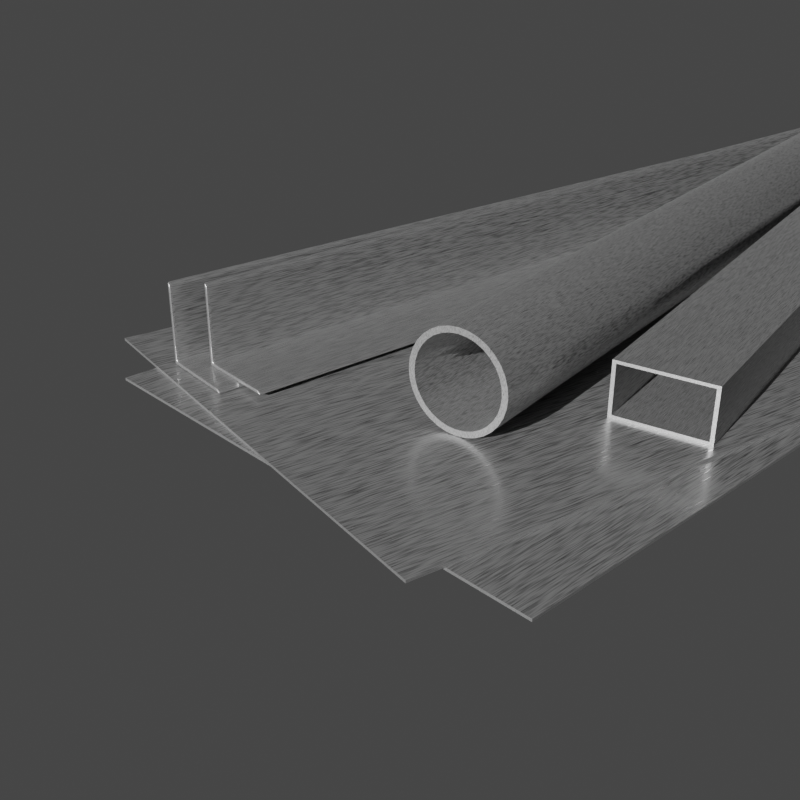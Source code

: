 # Source: Steel.blend  (saved by Blender 2.80.41; exported with 4.5.12 LTS)
import bpy
from mathutils import Matrix  # noqa: F401  (used for matrix-valued properties, if any)

bpy.ops.wm.read_factory_settings(use_empty=True)
scene = bpy.context.scene
scene.name = 'Scene'

# ---- collections
col_collection = bpy.data.collections.new('Collection'); scene.collection.children.link(col_collection)

# ---- materials (node trees are filled in below, after node groups)
mat_steel = bpy.data.materials.new('Steel')
mat_steel.alpha_threshold = 0.0
mat_steel.roughness = 0.5
mat_steel.line_color = (0.0, 0.0, 0.0, 1.0)

# ---- material node trees
mat_steel.use_nodes = True; mat_steel.node_tree.nodes.clear()
_N = mat_steel.node_tree.nodes; _L = mat_steel.node_tree.links
n0 = _N.new('ShaderNodeTexCoord'); n0.name = 'Texture Coordinate'; n0.location = (-909, 423)
n1 = _N.new('ShaderNodeMapping'); n1.name = 'Mapping'; n1.location = (-679, 449)
n1.inputs[3].default_value = (5.0, 0.5, 1.0)
n2 = _N.new('ShaderNodeValToRGB'); n2.name = 'ColorRamp'; n2.location = (-129, 499)
while len(n2.color_ramp.elements) > 1: n2.color_ramp.elements.remove(n2.color_ramp.elements[-1])
n2.color_ramp.elements[0].position = 0.0; n2.color_ramp.elements[0].color = (0.388, 0.388, 0.388, 1.0)
_e = n2.color_ramp.elements.new(0.5); _e.color = (0.3416, 0.3416, 0.3416, 1.0)
_e = n2.color_ramp.elements.new(1.0); _e.color = (0.5409, 0.5409, 0.5409, 1.0)
n3 = _N.new('ShaderNodeTexVoronoi'); n3.name = 'Voronoi Texture'; n3.location = (-332, 373)
n3.inputs[2].default_value = 50.0
n4 = _N.new('ShaderNodeMixShader'); n4.name = 'Mix Shader'; n4.location = (772, 672)
n5 = _N.new('ShaderNodeValToRGB'); n5.name = 'ColorRamp.001'; n5.location = (-153, 856)
while len(n5.color_ramp.elements) > 1: n5.color_ramp.elements.remove(n5.color_ramp.elements[-1])
n5.color_ramp.elements[0].position = 0.0; n5.color_ramp.elements[0].color = (0.0, 0.0, 0.0, 1.0)
_e = n5.color_ramp.elements.new(1.0); _e.color = (1.0, 1.0, 1.0, 1.0)
n6 = _N.new('ShaderNodeOutputMaterial'); n6.name = 'Material Output'; n6.location = (1018, 682)
n7 = _N.new('ShaderNodeBsdfPrincipled'); n7.name = 'Principled BSDF'; n7.location = (320, 388)
n7.distribution = 'GGX'
n7.subsurface_method = 'BURLEY'
n7.inputs[1].default_value = 0.854
n7.inputs[3].default_value = 1.45
n8 = _N.new('ShaderNodeBsdfAnisotropic'); n8.name = 'Glossy BSDF'; n8.location = (336, 628)
n8.distribution = 'GGX'
n8.inputs[1].default_value = 0.2278
n9 = _N.new('ShaderNodeMath'); n9.name = 'Math'; n9.location = (0, 0)
n9.operation = 'MULTIPLY'
_L.new(n0.outputs[3], n1.inputs[0])
_L.new(n1.outputs[0], n3.inputs[0])
_L.new(n2.outputs[0], n7.inputs[0])
_L.new(n7.outputs[0], n4.inputs[1])
_L.new(n4.outputs[0], n6.inputs[0])
_L.new(n5.outputs[0], n4.inputs[0])
_L.new(n8.outputs[0], n4.inputs[2])
_L.new(n2.outputs[0], n8.inputs[0])
_L.new(n9.outputs[0], n5.inputs[0])
_L.new(n9.outputs[0], n2.inputs[0])
_L.new(n3.outputs[0], n9.inputs[0])
_L.new(n3.outputs[0], n9.inputs[1])
n6.is_active_output = True

# ---- world
world_world = bpy.data.worlds.new('World'); scene.world = world_world
world_world.use_nodes = True; world_world.node_tree.nodes.clear()
_N = world_world.node_tree.nodes; _L = world_world.node_tree.links
n0 = _N.new('ShaderNodeOutputWorld'); n0.name = 'World Output'; n0.location = (300, 300)
n1 = _N.new('ShaderNodeBackground'); n1.name = 'Background'; n1.location = (10, 300)
n1.inputs[0].default_value = (0.05088, 0.05088, 0.05088, 1.0)
_L.new(n1.outputs[0], n0.inputs[0])
n0.is_active_output = True
world_world.color = (0.05088, 0.05088, 0.05088)
world_world.use_sun_shadow = False
world_world.sun_shadow_jitter_overblur = 0.0

# ---- cameras
cam_camera_001 = bpy.data.cameras.new('Camera.001')
cam_camera_001.clip_end = 100.0
cam_camera_001.ortho_scale = 7.314
cam_camera_001.dof.focus_distance = 0.0

# ---- lights
light_light = bpy.data.lights.new('Light', 'SUN')
light_light.transmission_factor = 0.0
light_light.cutoff_distance = 30.0
light_light.angle = 0.0
light_light.shadow_buffer_clip_start = 1.001
light_light.shadow_cascade_max_distance = 1000.0

# ---- meshes
me_cube = bpy.data.meshes.new('Cube')
me_cube.from_pydata([(1.0, 1.0, 1.0), (1.0, 1.0, -1.0), (1.0, -1.0, 1.0), (1.0, -1.0, -1.0), (-1.0, 1.0, 1.0), (-1.0, 1.0, -1.0), (-1.0, -1.0, 1.0), (-1.0, -1.0, -1.0)], [], [(0, 4, 6, 2), (3, 2, 6, 7), (7, 6, 4, 5), (5, 1, 3, 7), (1, 0, 2, 3), (5, 4, 0, 1)])
_uv = me_cube.uv_layers.new(name='UVMap')
_uv.uv.foreach_set('vector', [0.375, 0.0, 0.625, 0.0, 0.625, 0.25, 0.375, 0.25, 0.375, 0.25, 0.625, 0.25, 0.625, 0.5, 0.375, 0.5, 0.375, 0.5, 0.625, 0.5, 0.625, 0.75, 0.375, 0.75, 0.375, 0.75, 0.625, 0.75, 0.625, 1.0, 0.375, 1.0, 0.125, 0.5, 0.375, 0.5, 0.375, 0.75, 0.125, 0.75, 0.625, 0.5, 0.875, 0.5, 0.875, 0.75, 0.625, 0.75])
me_cube.materials.append(mat_steel)
me_cube.use_remesh_preserve_volume = False
me_cube.use_remesh_preserve_attributes = False
me_cube.use_mirror_vertex_groups = False
me_cube.update()
me_cube_003 = bpy.data.meshes.new('Cube.003')
me_cube_003.from_pydata([(1.0, 1.0, 1.0), (1.0, 1.0, -1.0), (1.0, -1.0, 1.0), (1.0, -1.0, -1.0), (-1.0, 1.0, 1.0), (-1.0, 1.0, -1.0), (-1.0, -1.0, 1.0), (-1.0, -1.0, -1.0)], [], [(0, 4, 6, 2), (3, 2, 6, 7), (7, 6, 4, 5), (5, 1, 3, 7), (1, 0, 2, 3), (5, 4, 0, 1)])
_uv = me_cube_003.uv_layers.new(name='UVMap')
_uv.uv.foreach_set('vector', [0.375, 0.0, 0.625, 0.0, 0.625, 0.25, 0.375, 0.25, 0.375, 0.25, 0.625, 0.25, 0.625, 0.5, 0.375, 0.5, 0.375, 0.5, 0.625, 0.5, 0.625, 0.75, 0.375, 0.75, 0.375, 0.75, 0.625, 0.75, 0.625, 1.0, 0.375, 1.0, 0.125, 0.5, 0.375, 0.5, 0.375, 0.75, 0.125, 0.75, 0.625, 0.5, 0.875, 0.5, 0.875, 0.75, 0.625, 0.75])
me_cube_003.materials.append(mat_steel)
me_cube_003.use_remesh_preserve_volume = False
me_cube_003.use_remesh_preserve_attributes = False
me_cube_003.use_mirror_vertex_groups = False
me_cube_003.update()
me_cylinder = bpy.data.meshes.new('Cylinder')
me_cylinder.from_pydata([(-4.61e-08, 0.8793, 1.0), (0.1715, 0.8624, -1.0), (0.1715, 0.8624, 1.0), (0.3365, 0.8123, -1.0), (0.3365, 0.8123, 1.0), (0.4885, 0.7311, 1.0), (0.6217, 0.6217, -1.0), (0.6217, 0.6217, 1.0), (0.7311, 0.4885, -1.0), (0.7311, 0.4885, 1.0), (0.8123, 0.3365, 1.0), (0.8624, 0.1715, 1.0), (0.8793, 5.697e-08, 1.0), (0.8624, -0.1715, -1.0), (0.8624, -0.1715, 1.0), (0.8123, -0.3365, -1.0), (0.8123, -0.3365, 1.0), (0.7311, -0.4885, -1.0), (0.7311, -0.4885, 1.0), (0.6217, -0.6217, -1.0), (0.6217, -0.6217, 1.0), (0.4885, -0.7311, -1.0), (0.4885, -0.7311, 1.0), (0.3365, -0.8123, 1.0), (0.1715, -0.8624, -1.0), (0.1715, -0.8624, 1.0), (-2.888e-07, -0.8793, -1.0), (-2.888e-07, -0.8793, 1.0), (-0.1715, -0.8624, -1.0), (-0.1715, -0.8624, 1.0), (-0.3365, -0.8123, -1.0), (-0.3365, -0.8123, 1.0), (-0.4885, -0.7311, -1.0), (-0.4885, -0.7311, 1.0), (-0.6217, -0.6217, -1.0), (-0.6217, -0.6217, 1.0), (-0.7311, -0.4885, 1.0), (-0.8123, -0.3365, -1.0), (-0.8123, -0.3365, 1.0), (-0.8624, -0.1715, 1.0), (-0.8793, 8.553e-07, 1.0), (-0.8624, 0.1715, -1.0), (-0.8624, 0.1715, 1.0), (-0.8123, 0.3365, -1.0), (-0.8123, 0.3365, 1.0), (-0.7311, 0.4885, -1.0), (-0.7311, 0.4885, 1.0), (-0.6217, 0.6217, -1.0), (-0.6217, 0.6217, 1.0), (-0.4885, 0.7311, 1.0), (-0.3365, 0.8123, -1.0), (-0.3365, 0.8123, 1.0), (-0.1715, 0.8624, 1.0), (0.0, 1.0, -1.0), (0.1951, 0.9808, -1.0), (0.1951, 0.9808, 1.0), (0.0, 1.0, 1.0), (0.3827, 0.9239, -1.0), (0.3827, 0.9239, 1.0), (0.5556, 0.8315, -1.0), (0.5556, 0.8315, 1.0), (0.7071, 0.7071, -1.0), (0.7071, 0.7071, 1.0), (0.8315, 0.5556, -1.0), (0.8315, 0.5556, 1.0), (0.9239, 0.3827, -1.0), (0.9239, 0.3827, 1.0), (0.9808, 0.1951, -1.0), (0.9808, 0.1951, 1.0), (1.0, 7.55e-08, -1.0), (1.0, 7.55e-08, 1.0), (0.9808, -0.1951, -1.0), (0.9808, -0.1951, 1.0), (0.9239, -0.3827, -1.0), (0.9239, -0.3827, 1.0), (0.8315, -0.5556, -1.0), (0.8315, -0.5556, 1.0), (0.7071, -0.7071, -1.0), (0.7071, -0.7071, 1.0), (0.5556, -0.8315, -1.0), (0.5556, -0.8315, 1.0), (0.3827, -0.9239, -1.0), (0.3827, -0.9239, 1.0), (0.1951, -0.9808, -1.0), (0.1951, -0.9808, 1.0), (-3.258e-07, -1.0, -1.0), (-3.258e-07, -1.0, 1.0), (-0.1951, -0.9808, -1.0), (-0.1951, -0.9808, 1.0), (-0.3827, -0.9239, -1.0), (-0.3827, -0.9239, 1.0), (-0.5556, -0.8315, -1.0), (-0.5556, -0.8315, 1.0), (-0.7071, -0.7071, -1.0), (-0.7071, -0.7071, 1.0), (-0.8315, -0.5556, -1.0), (-0.8315, -0.5556, 1.0), (-0.9239, -0.3827, -1.0), (-0.9239, -0.3827, 1.0), (-0.9808, -0.1951, -1.0), (-0.9808, -0.1951, 1.0), (-1.0, 9.656e-07, -1.0), (-1.0, 9.656e-07, 1.0), (-0.9808, 0.1951, -1.0), (-0.9808, 0.1951, 1.0), (-0.9239, 0.3827, -1.0), (-0.9239, 0.3827, 1.0), (-0.8315, 0.5556, -1.0), (-0.8315, 0.5556, 1.0), (-0.7071, 0.7071, -1.0), (-0.7071, 0.7071, 1.0), (-0.5556, 0.8315, -1.0), (-0.5556, 0.8315, 1.0), (-0.3827, 0.9239, -1.0), (-0.3827, 0.9239, 1.0), (-0.1951, 0.9808, -1.0), (-0.1951, 0.9808, 1.0), (-4.61e-08, 0.8793, -1.0), (0.4885, 0.7311, -1.0), (0.8123, 0.3365, -1.0), (0.8624, 0.1715, -1.0), (0.8793, 5.697e-08, -1.0), (0.3365, -0.8123, -1.0), (-0.7311, -0.4885, -1.0), (-0.8624, -0.1715, -1.0), (-0.8793, 8.553e-07, -1.0), (-0.4885, 0.7311, -1.0), (-0.1715, 0.8624, -1.0)], [], [(53, 56, 55, 54), (54, 55, 58, 57), (57, 58, 60, 59), (59, 60, 62, 61), (61, 62, 64, 63), (63, 64, 66, 65), (65, 66, 68, 67), (67, 68, 70, 69), (69, 70, 72, 71), (71, 72, 74, 73), (73, 74, 76, 75), (75, 76, 78, 77), (77, 78, 80, 79), (79, 80, 82, 81), (81, 82, 84, 83), (83, 84, 86, 85), (85, 86, 88, 87), (87, 88, 90, 89), (89, 90, 92, 91), (91, 92, 94, 93), (93, 94, 96, 95), (95, 96, 98, 97), (97, 98, 100, 99), (99, 100, 102, 101), (101, 102, 104, 103), (103, 104, 106, 105), (105, 106, 108, 107), (107, 108, 110, 109), (109, 110, 112, 111), (111, 112, 114, 113), (113, 114, 116, 115), (115, 116, 56, 53), (1, 117, 53, 54), (0, 2, 55, 56), (3, 1, 54, 57), (2, 4, 58, 55), (118, 3, 57, 59), (4, 5, 60, 58), (6, 118, 59, 61), (5, 7, 62, 60), (8, 6, 61, 63), (7, 9, 64, 62), (119, 8, 63, 65), (9, 10, 66, 64), (120, 119, 65, 67), (10, 11, 68, 66), (121, 120, 67, 69), (11, 12, 70, 68), (13, 121, 69, 71), (12, 14, 72, 70), (15, 13, 71, 73), (14, 16, 74, 72), (17, 15, 73, 75), (16, 18, 76, 74), (19, 17, 75, 77), (18, 20, 78, 76), (21, 19, 77, 79), (20, 22, 80, 78), (122, 21, 79, 81), (22, 23, 82, 80), (24, 122, 81, 83), (23, 25, 84, 82), (26, 24, 83, 85), (25, 27, 86, 84), (28, 26, 85, 87), (27, 29, 88, 86), (30, 28, 87, 89), (29, 31, 90, 88), (32, 30, 89, 91), (31, 33, 92, 90), (34, 32, 91, 93), (33, 35, 94, 92), (123, 34, 93, 95), (35, 36, 96, 94), (37, 123, 95, 97), (36, 38, 98, 96), (124, 37, 97, 99), (38, 39, 100, 98), (125, 124, 99, 101), (39, 40, 102, 100), (41, 125, 101, 103), (40, 42, 104, 102), (43, 41, 103, 105), (42, 44, 106, 104), (45, 43, 105, 107), (44, 46, 108, 106), (47, 45, 107, 109), (46, 48, 110, 108), (126, 47, 109, 111), (48, 49, 112, 110), (50, 126, 111, 113), (49, 51, 114, 112), (127, 50, 113, 115), (51, 52, 116, 114), (117, 127, 115, 53), (52, 0, 56, 116), (39, 38, 37, 124), (16, 14, 13, 15), (40, 39, 124, 125), (18, 16, 15, 17), (42, 40, 125, 41), (20, 18, 17, 19), (44, 42, 41, 43), (22, 20, 19, 21), (46, 44, 43, 45), (23, 22, 21, 122), (2, 0, 117, 1), (48, 46, 45, 47), (25, 23, 122, 24), (4, 2, 1, 3), (49, 48, 47, 126), (27, 25, 24, 26), (5, 4, 3, 118), (51, 49, 126, 50), (29, 27, 26, 28), (7, 5, 118, 6), (52, 51, 50, 127), (31, 29, 28, 30), (9, 7, 6, 8), (0, 52, 127, 117), (33, 31, 30, 32), (10, 9, 8, 119), (35, 33, 32, 34), (11, 10, 119, 120), (36, 35, 34, 123), (12, 11, 120, 121), (38, 36, 123, 37), (14, 12, 121, 13)])
me_cylinder.polygons.foreach_set('use_smooth', [1, 1, 1, 1, 1, 1, 1, 1, 1, 1, 1, 1, 1, 1, 1, 1, 1, 1, 1, 1, 1, 1, 1, 1, 1, 1, 1, 1, 1, 1, 1, 1, 0, 0, 0, 0, 0, 0, 0, 0, 0, 0, 0, 0, 0, 0, 0, 0, 0, 0, 0, 0, 0, 0, 0, 0, 0, 0, 0, 0, 0, 0, 0, 0, 0, 0, 0, 0, 0, 0, 0, 0, 0, 0, 0, 0, 0, 0, 0, 0, 0, 0, 0, 0, 0, 0, 0, 0, 0, 0, 0, 0, 0, 0, 0, 0, 1, 1, 1, 1, 1, 1, 1, 1, 1, 1, 1, 1, 1, 1, 1, 1, 1, 1, 1, 1, 1, 1, 1, 1, 1, 1, 1, 1, 1, 1, 1, 1])
_uv = me_cylinder.uv_layers.new(name='UVMap')
_uv.uv.foreach_set('vector', [1.0, 0.5, 1.0, 1.0, 0.9688, 1.0, 0.9688, 0.5, 0.9688, 0.5, 0.9688, 1.0, 0.9375, 1.0, 0.9375, 0.5, 0.9375, 0.5, 0.9375, 1.0, 0.9062, 1.0, 0.9062, 0.5, 0.9062, 0.5, 0.9062, 1.0, 0.875, 1.0, 0.875, 0.5, 0.875, 0.5, 0.875, 1.0, 0.8438, 1.0, 0.8438, 0.5, 0.8438, 0.5, 0.8438, 1.0, 0.8125, 1.0, 0.8125, 0.5, 0.8125, 0.5, 0.8125, 1.0, 0.7812, 1.0, 0.7812, 0.5, 0.7812, 0.5, 0.7812, 1.0, 0.75, 1.0, 0.75, 0.5, 0.75, 0.5, 0.75, 1.0, 0.7188, 1.0, 0.7188, 0.5, 0.7188, 0.5, 0.7188, 1.0, 0.6875, 1.0, 0.6875, 0.5, 0.6875, 0.5, 0.6875, 1.0, 0.6562, 1.0, 0.6562, 0.5, 0.6562, 0.5, 0.6562, 1.0, 0.625, 1.0, 0.625, 0.5, 0.625, 0.5, 0.625, 1.0, 0.5938, 1.0, 0.5938, 0.5, 0.5938, 0.5, 0.5938, 1.0, 0.5625, 1.0, 0.5625, 0.5, 0.5625, 0.5, 0.5625, 1.0, 0.5312, 1.0, 0.5312, 0.5, 0.5312, 0.5, 0.5312, 1.0, 0.5, 1.0, 0.5, 0.5, 0.5, 0.5, 0.5, 1.0, 0.4688, 1.0, 0.4688, 0.5, 0.4688, 0.5, 0.4688, 1.0, 0.4375, 1.0, 0.4375, 0.5, 0.4375, 0.5, 0.4375, 1.0, 0.4062, 1.0, 0.4062, 0.5, 0.4062, 0.5, 0.4062, 1.0, 0.375, 1.0, 0.375, 0.5, 0.375, 0.5, 0.375, 1.0, 0.3438, 1.0, 0.3438, 0.5, 0.3438, 0.5, 0.3438, 1.0, 0.3125, 1.0, 0.3125, 0.5, 0.3125, 0.5, 0.3125, 1.0, 0.2812, 1.0, 0.2812, 0.5, 0.2812, 0.5, 0.2812, 1.0, 0.25, 1.0, 0.25, 0.5, 0.25, 0.5, 0.25, 1.0, 0.2188, 1.0, 0.2188, 0.5, 0.2188, 0.5, 0.2188, 1.0, 0.1875, 1.0, 0.1875, 0.5, 0.1875, 0.5, 0.1875, 1.0, 0.1562, 1.0, 0.1562, 0.5, 0.1562, 0.5, 0.1562, 1.0, 0.125, 1.0, 0.125, 0.5, 0.125, 0.5, 0.125, 1.0, 0.09375, 1.0, 0.09375, 0.5, 0.09375, 0.5, 0.09375, 1.0, 0.0625, 1.0, 0.0625, 0.5, 0.0625, 0.5, 0.0625, 1.0, 0.03125, 1.0, 0.03125, 0.5, 0.03125, 0.5, 0.03125, 1.0, 0.0, 1.0, 0.0, 0.5, 0.7912, 0.457, 0.75, 0.461, 0.75, 0.49, 0.7968, 0.4854, 0.25, 0.461, 0.2912, 0.457, 0.2968, 0.4854, 0.25, 0.49, 0.8308, 0.445, 0.7912, 0.457, 0.7968, 0.4854, 0.8418, 0.4717, 0.2912, 0.457, 0.3308, 0.445, 0.3418, 0.4717, 0.2968, 0.4854, 0.8672, 0.4255, 0.8308, 0.445, 0.8418, 0.4717, 0.8833, 0.4496, 0.3308, 0.445, 0.3672, 0.4255, 0.3833, 0.4496, 0.3418, 0.4717, 0.8992, 0.3992, 0.8672, 0.4255, 0.8833, 0.4496, 0.9197, 0.4197, 0.3672, 0.4255, 0.3992, 0.3992, 0.4197, 0.4197, 0.3833, 0.4496, 0.9255, 0.3672, 0.8992, 0.3992, 0.9197, 0.4197, 0.9496, 0.3833, 0.3992, 0.3992, 0.4255, 0.3672, 0.4496, 0.3833, 0.4197, 0.4197, 0.945, 0.3308, 0.9255, 0.3672, 0.9496, 0.3833, 0.9717, 0.3418, 0.4255, 0.3672, 0.445, 0.3308, 0.4717, 0.3418, 0.4496, 0.3833, 0.957, 0.2912, 0.945, 0.3308, 0.9717, 0.3418, 0.9854, 0.2968, 0.445, 0.3308, 0.457, 0.2912, 0.4854, 0.2968, 0.4717, 0.3418, 0.961, 0.25, 0.957, 0.2912, 0.9854, 0.2968, 0.99, 0.25, 0.457, 0.2912, 0.461, 0.25, 0.49, 0.25, 0.4854, 0.2968, 0.957, 0.2088, 0.961, 0.25, 0.99, 0.25, 0.9854, 0.2032, 0.461, 0.25, 0.457, 0.2088, 0.4854, 0.2032, 0.49, 0.25, 0.945, 0.1692, 0.957, 0.2088, 0.9854, 0.2032, 0.9717, 0.1582, 0.457, 0.2088, 0.445, 0.1692, 0.4717, 0.1582, 0.4854, 0.2032, 0.9255, 0.1328, 0.945, 0.1692, 0.9717, 0.1582, 0.9496, 0.1167, 0.445, 0.1692, 0.4255, 0.1328, 0.4496, 0.1167, 0.4717, 0.1582, 0.8992, 0.1008, 0.9255, 0.1328, 0.9496, 0.1167, 0.9197, 0.08029, 0.4255, 0.1328, 0.3992, 0.1008, 0.4197, 0.08029, 0.4496, 0.1167, 0.8672, 0.07454, 0.8992, 0.1008, 0.9197, 0.08029, 0.8833, 0.05045, 0.3992, 0.1008, 0.3672, 0.07454, 0.3833, 0.05045, 0.4197, 0.08029, 0.8308, 0.05504, 0.8672, 0.07454, 0.8833, 0.05045, 0.8418, 0.02827, 0.3672, 0.07454, 0.3308, 0.05504, 0.3418, 0.02827, 0.3833, 0.05045, 0.7912, 0.04303, 0.8308, 0.05504, 0.8418, 0.02827, 0.7968, 0.01461, 0.3308, 0.05504, 0.2912, 0.04303, 0.2968, 0.01461, 0.3418, 0.02827, 0.75, 0.03898, 0.7912, 0.04303, 0.7968, 0.01461, 0.75, 0.01, 0.2912, 0.04303, 0.25, 0.03898, 0.25, 0.01, 0.2968, 0.01461, 0.7088, 0.04303, 0.75, 0.03898, 0.75, 0.01, 0.7032, 0.01461, 0.25, 0.03898, 0.2088, 0.04303, 0.2032, 0.01461, 0.25, 0.01, 0.6692, 0.05504, 0.7088, 0.04303, 0.7032, 0.01461, 0.6582, 0.02827, 0.2088, 0.04303, 0.1692, 0.05504, 0.1582, 0.02827, 0.2032, 0.01461, 0.6328, 0.07454, 0.6692, 0.05504, 0.6582, 0.02827, 0.6167, 0.05045, 0.1692, 0.05504, 0.1328, 0.07454, 0.1167, 0.05045, 0.1582, 0.02827, 0.6008, 0.1008, 0.6328, 0.07454, 0.6167, 0.05045, 0.5803, 0.08029, 0.1328, 0.07454, 0.1008, 0.1008, 0.08029, 0.08029, 0.1167, 0.05045, 0.5745, 0.1328, 0.6008, 0.1008, 0.5803, 0.08029, 0.5504, 0.1167, 0.1008, 0.1008, 0.07454, 0.1328, 0.05045, 0.1167, 0.08029, 0.08029, 0.555, 0.1692, 0.5745, 0.1328, 0.5504, 0.1167, 0.5283, 0.1582, 0.07454, 0.1328, 0.05504, 0.1692, 0.02827, 0.1582, 0.05045, 0.1167, 0.543, 0.2088, 0.555, 0.1692, 0.5283, 0.1582, 0.5146, 0.2032, 0.05504, 0.1692, 0.04303, 0.2088, 0.01461, 0.2032, 0.02827, 0.1582, 0.539, 0.25, 0.543, 0.2088, 0.5146, 0.2032, 0.51, 0.25, 0.04303, 0.2088, 0.03898, 0.25, 0.01, 0.25, 0.01461, 0.2032, 0.543, 0.2912, 0.539, 0.25, 0.51, 0.25, 0.5146, 0.2968, 0.03898, 0.25, 0.04303, 0.2912, 0.01461, 0.2968, 0.01, 0.25, 0.555, 0.3308, 0.543, 0.2912, 0.5146, 0.2968, 0.5283, 0.3418, 0.04303, 0.2912, 0.05504, 0.3308, 0.02827, 0.3418, 0.01461, 0.2968, 0.5745, 0.3672, 0.555, 0.3308, 0.5283, 0.3418, 0.5504, 0.3833, 0.05504, 0.3308, 0.07454, 0.3672, 0.05045, 0.3833, 0.02827, 0.3418, 0.6008, 0.3992, 0.5745, 0.3672, 0.5504, 0.3833, 0.5803, 0.4197, 0.07454, 0.3672, 0.1008, 0.3992, 0.08029, 0.4197, 0.05045, 0.3833, 0.6328, 0.4255, 0.6008, 0.3992, 0.5803, 0.4197, 0.6167, 0.4496, 0.1008, 0.3992, 0.1328, 0.4255, 0.1167, 0.4496, 0.08029, 0.4197, 0.6692, 0.445, 0.6328, 0.4255, 0.6167, 0.4496, 0.6582, 0.4717, 0.1328, 0.4255, 0.1692, 0.445, 0.1582, 0.4717, 0.1167, 0.4496, 0.7088, 0.457, 0.6692, 0.445, 0.6582, 0.4717, 0.7032, 0.4854, 0.1692, 0.445, 0.2088, 0.457, 0.2032, 0.4854, 0.1582, 0.4717, 0.75, 0.461, 0.7088, 0.457, 0.7032, 0.4854, 0.75, 0.49, 0.2088, 0.457, 0.25, 0.461, 0.25, 0.49, 0.2032, 0.4854, 0.04303, 0.2088, 0.05504, 0.1692, 0.05504, 0.1692, 0.04303, 0.2088, 0.445, 0.1692, 0.457, 0.2088, 0.457, 0.2088, 0.445, 0.1692, 0.03898, 0.25, 0.04303, 0.2088, 0.04303, 0.2088, 0.03898, 0.25, 0.4255, 0.1328, 0.445, 0.1692, 0.445, 0.1692, 0.4255, 0.1328, 0.04303, 0.2912, 0.03898, 0.25, 0.03898, 0.25, 0.04303, 0.2912, 0.3992, 0.1008, 0.4255, 0.1328, 0.4255, 0.1328, 0.3992, 0.1008, 0.05504, 0.3308, 0.04303, 0.2912, 0.04303, 0.2912, 0.05504, 0.3308, 0.3672, 0.07454, 0.3992, 0.1008, 0.3992, 0.1008, 0.3672, 0.07454, 0.07454, 0.3672, 0.05504, 0.3308, 0.05504, 0.3308, 0.07454, 0.3672, 0.3308, 0.05504, 0.3672, 0.07454, 0.3672, 0.07454, 0.3308, 0.05504, 0.2912, 0.457, 0.25, 0.461, 0.25, 0.461, 0.2912, 0.457, 0.1008, 0.3992, 0.07454, 0.3672, 0.07454, 0.3672, 0.1008, 0.3992, 0.2912, 0.04303, 0.3308, 0.05504, 0.3308, 0.05504, 0.2912, 0.04303, 0.3308, 0.445, 0.2912, 0.457, 0.2912, 0.457, 0.3308, 0.445, 0.1328, 0.4255, 0.1008, 0.3992, 0.1008, 0.3992, 0.1328, 0.4255, 0.25, 0.03898, 0.2912, 0.04303, 0.2912, 0.04303, 0.25, 0.03898, 0.3672, 0.4255, 0.3308, 0.445, 0.3308, 0.445, 0.3672, 0.4255, 0.1692, 0.445, 0.1328, 0.4255, 0.1328, 0.4255, 0.1692, 0.445, 0.2088, 0.04303, 0.25, 0.03898, 0.25, 0.03898, 0.2088, 0.04303, 0.3992, 0.3992, 0.3672, 0.4255, 0.3672, 0.4255, 0.3992, 0.3992, 0.2088, 0.457, 0.1692, 0.445, 0.1692, 0.445, 0.2088, 0.457, 0.1692, 0.05504, 0.2088, 0.04303, 0.2088, 0.04303, 0.1692, 0.05504, 0.4255, 0.3672, 0.3992, 0.3992, 0.3992, 0.3992, 0.4255, 0.3672, 0.25, 0.461, 0.2088, 0.457, 0.2088, 0.457, 0.25, 0.461, 0.1328, 0.07454, 0.1692, 0.05504, 0.1692, 0.05504, 0.1328, 0.07454, 0.445, 0.3308, 0.4255, 0.3672, 0.4255, 0.3672, 0.445, 0.3308, 0.1008, 0.1008, 0.1328, 0.07454, 0.1328, 0.07454, 0.1008, 0.1008, 0.457, 0.2912, 0.445, 0.3308, 0.445, 0.3308, 0.457, 0.2912, 0.07454, 0.1328, 0.1008, 0.1008, 0.1008, 0.1008, 0.07454, 0.1328, 0.461, 0.25, 0.457, 0.2912, 0.457, 0.2912, 0.461, 0.25, 0.05504, 0.1692, 0.07454, 0.1328, 0.07454, 0.1328, 0.05504, 0.1692, 0.457, 0.2088, 0.461, 0.25, 0.461, 0.25, 0.457, 0.2088])
me_cylinder.materials.append(mat_steel)
me_cylinder.use_remesh_preserve_volume = False
me_cylinder.use_remesh_preserve_attributes = False
me_cylinder.use_mirror_vertex_groups = False
me_cylinder.update()
me_cube_004 = bpy.data.meshes.new('Cube.004')
me_cube_004.from_pydata([(-1.0, -1.0, -1.0), (-1.0, -1.0, 1.0), (-1.0, 1.0, -1.0), (-1.0, 1.0, 1.0), (1.0, -1.0, -1.0), (1.0, 1.0, -1.0), (-0.9, 1.0, -1.0), (-0.9, 1.0, 0.8819), (-0.9, -1.0, -1.0), (-0.9, -1.0, 0.8819), (-1.0, -1.0, -0.9), (-1.0, 1.0, -0.9), (0.8819, 1.0, -0.9), (0.8819, -1.0, -0.9), (-0.9, -1.0, -0.9), (-0.9, 1.0, -0.9), (-0.805, -1.0, -1.0), (-0.805, 1.0, -1.0), (-0.805, -1.0, -0.9), (-0.805, 1.0, -0.9), (-1.0, -1.0, -0.805), (-1.0, 1.0, -0.805), (-0.9, -1.0, -0.805), (-0.9, 1.0, -0.805), (0.9098, -1.0, -1.0), (0.7976, 1.0, -0.9), (0.9098, 1.0, -1.0), (0.7976, -1.0, -0.9), (-1.0, -1.0, 0.9098), (-1.0, 1.0, 0.9098), (-0.9, -1.0, 0.7976), (-0.9, 1.0, 0.7976), (-0.95, 1.0, -1.0), (-0.95, -1.0, 0.941), (-0.95, 1.0, 0.941), (-0.95, -1.0, -1.0), (-0.95, 1.0, -0.9), (-0.95, -1.0, -0.9), (-0.95, 1.0, -0.805), (-0.95, -1.0, -0.805), (-0.95, 1.0, 0.8537), (-0.95, -1.0, 0.8537), (-1.0, 1.0, -0.95), (0.941, 1.0, -0.95), (0.941, -1.0, -0.95), (-0.9, -1.0, -0.95), (-0.9, 1.0, -0.95), (-1.0, -1.0, -0.95), (-0.805, 1.0, -0.95), (-0.805, -1.0, -0.95), (0.8537, -1.0, -0.95), (0.8537, 1.0, -0.95), (-0.95, -1.0, -0.95), (-0.95, 1.0, -0.95), (-1.0, 0.9926, -1.0), (-1.0, -0.9926, -1.0), (-1.0, -0.9926, 1.0), (-1.0, 0.9926, 1.0), (1.0, -0.9926, -1.0), (1.0, 0.9926, -1.0), (-0.9, 0.9926, 0.8819), (-0.9, -0.9926, 0.8819), (-0.9, 0.9926, -1.0), (-0.9, -0.9926, -1.0), (0.8819, 0.9926, -0.9), (0.8819, -0.9926, -0.9), (-1.0, -0.9926, -0.9), (-1.0, 0.9926, -0.9), (-0.9, -0.9926, -0.9), (-0.9, 0.9926, -0.9), (-0.805, 0.9926, -0.9), (-0.805, -0.9926, -0.9), (-0.805, 0.9926, -1.0), (-0.805, -0.9926, -1.0), (-0.9, -0.9926, -0.805), (-0.9, 0.9926, -0.805), (-1.0, -0.9926, -0.805), (-1.0, 0.9926, -0.805), (0.7976, 0.9926, -0.9), (0.7976, -0.9926, -0.9), (0.9097, 0.9926, -1.0), (0.9097, -0.9926, -1.0), (-0.9, -0.9926, 0.7976), (-0.9, 0.9926, 0.7976), (-1.0, -0.9926, 0.9098), (-1.0, 0.9926, 0.9098), (-0.95, 0.9926, -1.0), (-0.95, -0.9926, -1.0), (-0.95, 0.9926, 0.941), (-0.95, -0.9926, 0.941), (-1.0, -0.9926, -0.95), (-1.0, 0.9926, -0.95), (0.941, 0.9926, -0.95), (0.941, -0.9926, -0.95)], [], [(85, 57, 3, 29), (41, 33, 1, 28), (81, 58, 4, 24), (89, 56, 1, 33), (87, 63, 8, 35), (40, 34, 7, 31), (53, 36, 15, 46), (49, 18, 14, 45), (52, 37, 10, 47), (93, 65, 13, 44), (51, 25, 12, 43), (91, 67, 11, 42), (74, 22, 14, 68), (70, 19, 15, 69), (78, 25, 19, 70), (46, 15, 19, 48), (50, 27, 18, 49), (63, 73, 16, 8), (82, 30, 22, 74), (36, 38, 23, 15), (37, 39, 20, 10), (67, 77, 21, 11), (44, 13, 27, 50), (64, 12, 25, 78), (48, 19, 25, 51), (73, 81, 24, 16), (61, 9, 30, 82), (38, 40, 31, 23), (39, 41, 28, 20), (77, 85, 29, 21), (22, 30, 41, 39), (21, 29, 40, 38), (14, 22, 39, 37), (11, 21, 38, 36), (45, 14, 37, 52), (42, 11, 36, 53), (29, 3, 34, 40), (55, 87, 35, 0), (61, 89, 33, 9), (30, 9, 33, 41), (2, 42, 53, 32), (8, 45, 52, 35), (17, 48, 51, 26), (4, 44, 50, 24), (24, 50, 49, 16), (6, 46, 48, 17), (54, 91, 42, 2), (26, 51, 43, 5), (58, 93, 44, 4), (35, 52, 47, 0), (16, 49, 45, 8), (32, 53, 46, 6), (5, 43, 92, 59), (59, 92, 93, 58), (0, 47, 90, 55), (55, 90, 91, 54), (7, 34, 88, 60), (60, 88, 89, 61), (2, 32, 86, 54), (54, 86, 87, 55), (20, 28, 84, 76), (76, 84, 85, 77), (7, 60, 83, 31), (60, 61, 82, 83), (17, 26, 80, 72), (72, 80, 81, 73), (13, 65, 79, 27), (65, 64, 78, 79), (10, 20, 76, 66), (66, 76, 77, 67), (31, 83, 75, 23), (83, 82, 74, 75), (6, 17, 72, 62), (62, 72, 73, 63), (27, 79, 71, 18), (79, 78, 70, 71), (18, 71, 68, 14), (71, 70, 69, 68), (23, 75, 69, 15), (75, 74, 68, 69), (47, 10, 66, 90), (90, 66, 67, 91), (43, 12, 64, 92), (92, 64, 65, 93), (32, 6, 62, 86), (86, 62, 63, 87), (34, 3, 57, 88), (88, 57, 56, 89), (26, 5, 59, 80), (80, 59, 58, 81), (28, 1, 56, 84), (84, 56, 57, 85)])
me_cube_004.polygons.foreach_set('use_smooth', [True] * 92)
_uv = me_cube_004.uv_layers.new(name='UVMap')
_uv.uv.foreach_set('vector', [0.6137, 0.1667, 0.625, 0.1667, 0.625, 0.25, 0.6137, 0.25, 0.6137, 0.9937, 0.625, 0.9937, 0.625, 1.0, 0.6137, 1.0, 0.3637, 0.6667, 0.375, 0.6667, 0.375, 0.75, 0.3637, 0.75, 0.8687, 0.6667, 0.875, 0.6667, 0.875, 0.75, 0.8687, 0.75, 0.1312, 0.6667, 0.1375, 0.6667, 0.1375, 0.75, 0.1312, 0.75, 0.6137, 0.2562, 0.625, 0.2562, 0.625, 0.2625, 0.6137, 0.2625, 0.3812, 0.2562, 0.3875, 0.2562, 0.3875, 0.2625, 0.3812, 0.2625, 0.3812, 0.9756, 0.3875, 0.9756, 0.3875, 0.9875, 0.3812, 0.9875, 0.3812, 0.9937, 0.3875, 0.9937, 0.3875, 1.0, 0.3812, 1.0, 0.3812, 0.6667, 0.3875, 0.6667, 0.3875, 0.75, 0.3812, 0.75, 0.3812, 0.4887, 0.3875, 0.4887, 0.3875, 0.5, 0.3812, 0.5, 0.3812, 0.1667, 0.3875, 0.1667, 0.3875, 0.25, 0.3812, 0.25, 0.3994, 0.7458, 0.3994, 0.9875, 0.3875, 0.9875, 0.3875, 0.7458, 0.3875, 0.5081, 0.3875, 0.2744, 0.3875, 0.2625, 0.3875, 0.5042, 0.3875, 0.5796, 0.3875, 0.4887, 0.3875, 0.2744, 0.3875, 0.5081, 0.3812, 0.2625, 0.3875, 0.2625, 0.3875, 0.2744, 0.3812, 0.2744, 0.3812, 0.7613, 0.3875, 0.7613, 0.3875, 0.9756, 0.3812, 0.9756, 0.1375, 0.6667, 0.1494, 0.6667, 0.1494, 0.75, 0.1375, 0.75, 0.6137, 0.7458, 0.6137, 0.9875, 0.3994, 0.9875, 0.3994, 0.7458, 0.3875, 0.2562, 0.3994, 0.2562, 0.3994, 0.2625, 0.3875, 0.2625, 0.3875, 0.9937, 0.3994, 0.9937, 0.3994, 1.0, 0.3875, 1.0, 0.3875, 0.1667, 0.3994, 0.1667, 0.3994, 0.25, 0.3875, 0.25, 0.3812, 0.75, 0.3875, 0.75, 0.3875, 0.7613, 0.3812, 0.7613, 0.3875, 0.5833, 0.3875, 0.5, 0.3875, 0.4887, 0.3875, 0.5796, 0.3812, 0.2744, 0.3875, 0.2744, 0.3875, 0.4887, 0.3812, 0.4887, 0.1494, 0.6667, 0.3637, 0.6667, 0.3637, 0.75, 0.1494, 0.75, 0.625, 0.7458, 0.625, 0.9875, 0.6137, 0.9875, 0.6137, 0.7458, 0.3994, 0.2562, 0.6137, 0.2562, 0.6137, 0.2625, 0.3994, 0.2625, 0.3994, 0.9937, 0.6137, 0.9937, 0.6137, 1.0, 0.3994, 1.0, 0.3994, 0.1667, 0.6137, 0.1667, 0.6137, 0.25, 0.3994, 0.25, 0.3994, 0.9875, 0.6137, 0.9875, 0.6137, 0.9937, 0.3994, 0.9937, 0.3994, 0.25, 0.6137, 0.25, 0.6137, 0.2562, 0.3994, 0.2562, 0.3875, 0.9875, 0.3994, 0.9875, 0.3994, 0.9937, 0.3875, 0.9937, 0.3875, 0.25, 0.3994, 0.25, 0.3994, 0.2562, 0.3875, 0.2562, 0.3812, 0.9875, 0.3875, 0.9875, 0.3875, 0.9937, 0.3812, 0.9937, 0.3812, 0.25, 0.3875, 0.25, 0.3875, 0.2562, 0.3812, 0.2562, 0.6137, 0.25, 0.625, 0.25, 0.625, 0.2562, 0.6137, 0.2562, 0.125, 0.6667, 0.1312, 0.6667, 0.1312, 0.75, 0.125, 0.75, 0.8625, 0.6667, 0.8687, 0.6667, 0.8687, 0.75, 0.8625, 0.75, 0.6137, 0.9875, 0.625, 0.9875, 0.625, 0.9937, 0.6137, 0.9937, 0.375, 0.25, 0.3812, 0.25, 0.3812, 0.2562, 0.375, 0.2562, 0.375, 0.9875, 0.3812, 0.9875, 0.3812, 0.9937, 0.375, 0.9937, 0.375, 0.2744, 0.3812, 0.2744, 0.3812, 0.4887, 0.375, 0.4887, 0.375, 0.75, 0.3812, 0.75, 0.3812, 0.7613, 0.375, 0.7613, 0.375, 0.7613, 0.3812, 0.7613, 0.3812, 0.9756, 0.375, 0.9756, 0.375, 0.2625, 0.3812, 0.2625, 0.3812, 0.2744, 0.375, 0.2744, 0.375, 0.1667, 0.3812, 0.1667, 0.3812, 0.25, 0.375, 0.25, 0.375, 0.4887, 0.3812, 0.4887, 0.3812, 0.5, 0.375, 0.5, 0.375, 0.6667, 0.3812, 0.6667, 0.3812, 0.75, 0.375, 0.75, 0.375, 0.9937, 0.3812, 0.9937, 0.3812, 1.0, 0.375, 1.0, 0.375, 0.9756, 0.3812, 0.9756, 0.3812, 0.9875, 0.375, 0.9875, 0.375, 0.2562, 0.3812, 0.2562, 0.3812, 0.2625, 0.375, 0.2625, 0.375, 0.5, 0.3812, 0.5, 0.3812, 0.5833, 0.375, 0.5833, 0.375, 0.5833, 0.3812, 0.5833, 0.3812, 0.6667, 0.375, 0.6667, 0.375, 0.0, 0.3812, 0.0, 0.3812, 0.08333, 0.375, 0.08333, 0.375, 0.08333, 0.3812, 0.08333, 0.3812, 0.1667, 0.375, 0.1667, 0.8625, 0.5, 0.8687, 0.5, 0.8687, 0.5833, 0.8625, 0.5833, 0.8625, 0.5833, 0.8687, 0.5833, 0.8687, 0.6667, 0.8625, 0.6667, 0.125, 0.5, 0.1312, 0.5, 0.1312, 0.5833, 0.125, 0.5833, 0.125, 0.5833, 0.1312, 0.5833, 0.1312, 0.6667, 0.125, 0.6667, 0.3994, 0.0, 0.6137, 0.0, 0.6137, 0.08333, 0.3994, 0.08333, 0.3994, 0.08333, 0.6137, 0.08333, 0.6137, 0.1667, 0.3994, 0.1667, 0.625, 0.2625, 0.625, 0.5042, 0.6137, 0.5042, 0.6137, 0.2625, 0.625, 0.5042, 0.625, 0.7458, 0.6137, 0.7458, 0.6137, 0.5042, 0.1494, 0.5, 0.3637, 0.5, 0.3637, 0.5833, 0.1494, 0.5833, 0.1494, 0.5833, 0.3637, 0.5833, 0.3637, 0.6667, 0.1494, 0.6667, 0.3875, 0.75, 0.3875, 0.6667, 0.3875, 0.6704, 0.3875, 0.7613, 0.3875, 0.6667, 0.3875, 0.5833, 0.3875, 0.5796, 0.3875, 0.6704, 0.3875, 0.0, 0.3994, 0.0, 0.3994, 0.08333, 0.3875, 0.08333, 0.3875, 0.08333, 0.3994, 0.08333, 0.3994, 0.1667, 0.3875, 0.1667, 0.6137, 0.2625, 0.6137, 0.5042, 0.3994, 0.5042, 0.3994, 0.2625, 0.6137, 0.5042, 0.6137, 0.7458, 0.3994, 0.7458, 0.3994, 0.5042, 0.1375, 0.5, 0.1494, 0.5, 0.1494, 0.5833, 0.1375, 0.5833, 0.1375, 0.5833, 0.1494, 0.5833, 0.1494, 0.6667, 0.1375, 0.6667, 0.3875, 0.7613, 0.3875, 0.6704, 0.3875, 0.7419, 0.3875, 0.9756, 0.3875, 0.6704, 0.3875, 0.5796, 0.3875, 0.5081, 0.3875, 0.7419, 0.3875, 0.9756, 0.3875, 0.7419, 0.3875, 0.7458, 0.3875, 0.9875, 0.3875, 0.7419, 0.3875, 0.5081, 0.3875, 0.5042, 0.3875, 0.7458, 0.3994, 0.2625, 0.3994, 0.5042, 0.3875, 0.5042, 0.3875, 0.2625, 0.3994, 0.5042, 0.3994, 0.7458, 0.3875, 0.7458, 0.3875, 0.5042, 0.3812, 0.0, 0.3875, 0.0, 0.3875, 0.08333, 0.3812, 0.08333, 0.3812, 0.08333, 0.3875, 0.08333, 0.3875, 0.1667, 0.3812, 0.1667, 0.3812, 0.5, 0.3875, 0.5, 0.3875, 0.5833, 0.3812, 0.5833, 0.3812, 0.5833, 0.3875, 0.5833, 0.3875, 0.6667, 0.3812, 0.6667, 0.1312, 0.5, 0.1375, 0.5, 0.1375, 0.5833, 0.1312, 0.5833, 0.1312, 0.5833, 0.1375, 0.5833, 0.1375, 0.6667, 0.1312, 0.6667, 0.8687, 0.5, 0.875, 0.5, 0.875, 0.5833, 0.8687, 0.5833, 0.8687, 0.5833, 0.875, 0.5833, 0.875, 0.6667, 0.8687, 0.6667, 0.3637, 0.5, 0.375, 0.5, 0.375, 0.5833, 0.3637, 0.5833, 0.3637, 0.5833, 0.375, 0.5833, 0.375, 0.6667, 0.3637, 0.6667, 0.6137, 0.0, 0.625, 0.0, 0.625, 0.08333, 0.6137, 0.08333, 0.6137, 0.08333, 0.625, 0.08333, 0.625, 0.1667, 0.6137, 0.1667])
me_cube_004.materials.append(mat_steel)
me_cube_004.use_remesh_preserve_volume = False
me_cube_004.use_remesh_preserve_attributes = False
me_cube_004.use_mirror_vertex_groups = False
me_cube_004.update()
me_cube_005 = bpy.data.meshes.new('Cube.005')
me_cube_005.from_pydata([(-1.0, -1.0, -1.0), (-1.0, -1.0, 1.0), (-1.0, 1.25, -1.0), (-1.0, 1.25, 1.0), (1.0, -1.0, -1.0), (1.0, 1.25, -1.0), (-0.9, 1.25, -1.0), (-0.9, 1.25, 0.8819), (-0.9, -1.0, -1.0), (-0.9, -1.0, 0.8819), (-1.0, -1.0, -0.9), (-1.0, 1.25, -0.9), (0.8819, 1.25, -0.9), (0.8819, -1.0, -0.9), (-0.9, -1.0, -0.9), (-0.9, 1.25, -0.9), (-0.805, -1.0, -1.0), (-0.805, 1.25, -1.0), (-0.805, -1.0, -0.9), (-0.805, 1.25, -0.9), (-1.0, -1.0, -0.805), (-1.0, 1.25, -0.805), (-0.9, -1.0, -0.805), (-0.9, 1.25, -0.805), (0.9098, -1.0, -1.0), (0.7976, 1.25, -0.9), (0.9098, 1.25, -1.0), (0.7976, -1.0, -0.9), (-1.0, -1.0, 0.9098), (-1.0, 1.25, 0.9098), (-0.9, -1.0, 0.7976), (-0.9, 1.25, 0.7976), (-0.95, 1.25, -1.0), (-0.95, -1.0, 0.941), (-0.95, 1.25, 0.941), (-0.95, -1.0, -1.0), (-0.95, 1.25, -0.9), (-0.95, -1.0, -0.9), (-0.95, 1.25, -0.805), (-0.95, -1.0, -0.805), (-0.95, 1.25, 0.8537), (-0.95, -1.0, 0.8537), (-1.0, 1.25, -0.95), (0.941, 1.25, -0.95), (0.941, -1.0, -0.95), (-0.9, -1.0, -0.95), (-0.9, 1.25, -0.95), (-1.0, -1.0, -0.95), (-0.805, 1.25, -0.95), (-0.805, -1.0, -0.95), (0.8537, -1.0, -0.95), (0.8537, 1.25, -0.95), (-0.95, -1.0, -0.95), (-0.95, 1.25, -0.95), (-1.0, 1.243, -1.0), (-1.0, -0.9926, -1.0), (-1.0, -0.9926, 1.0), (-1.0, 1.243, 1.0), (1.0, -0.9926, -1.0), (1.0, 1.243, -1.0), (-0.9, 1.243, 0.8819), (-0.9, -0.9926, 0.8819), (-0.9, 1.243, -1.0), (-0.9, -0.9926, -1.0), (0.8819, 1.243, -0.9), (0.8819, -0.9926, -0.9), (-1.0, -0.9926, -0.9), (-1.0, 1.243, -0.9), (-0.9, -0.9926, -0.9), (-0.9, 1.243, -0.9), (-0.805, 1.243, -0.9), (-0.805, -0.9926, -0.9), (-0.805, 1.243, -1.0), (-0.805, -0.9926, -1.0), (-0.9, -0.9926, -0.805), (-0.9, 1.243, -0.805), (-1.0, -0.9926, -0.805), (-1.0, 1.243, -0.805), (0.7976, 1.243, -0.9), (0.7976, -0.9926, -0.9), (0.9098, 1.243, -1.0), (0.9097, -0.9926, -1.0), (-0.9, -0.9926, 0.7976), (-0.9, 1.243, 0.7976), (-1.0, -0.9926, 0.9098), (-1.0, 1.243, 0.9098), (-0.95, 1.243, -1.0), (-0.95, -0.9926, -1.0), (-0.95, 1.243, 0.941), (-0.95, -0.9926, 0.941), (-1.0, -0.9926, -0.95), (-1.0, 1.243, -0.95), (0.941, 1.243, -0.95), (0.941, -0.9926, -0.95)], [], [(85, 57, 3, 29), (41, 33, 1, 28), (81, 58, 4, 24), (89, 56, 1, 33), (87, 63, 8, 35), (40, 34, 7, 31), (53, 36, 15, 46), (49, 18, 14, 45), (52, 37, 10, 47), (93, 65, 13, 44), (51, 25, 12, 43), (91, 67, 11, 42), (74, 22, 14, 68), (70, 19, 15, 69), (78, 25, 19, 70), (46, 15, 19, 48), (50, 27, 18, 49), (63, 73, 16, 8), (82, 30, 22, 74), (36, 38, 23, 15), (37, 39, 20, 10), (67, 77, 21, 11), (44, 13, 27, 50), (64, 12, 25, 78), (48, 19, 25, 51), (73, 81, 24, 16), (61, 9, 30, 82), (38, 40, 31, 23), (39, 41, 28, 20), (77, 85, 29, 21), (22, 30, 41, 39), (21, 29, 40, 38), (14, 22, 39, 37), (11, 21, 38, 36), (45, 14, 37, 52), (42, 11, 36, 53), (29, 3, 34, 40), (55, 87, 35, 0), (61, 89, 33, 9), (30, 9, 33, 41), (2, 42, 53, 32), (8, 45, 52, 35), (17, 48, 51, 26), (4, 44, 50, 24), (24, 50, 49, 16), (6, 46, 48, 17), (54, 91, 42, 2), (26, 51, 43, 5), (58, 93, 44, 4), (35, 52, 47, 0), (16, 49, 45, 8), (32, 53, 46, 6), (5, 43, 92, 59), (59, 92, 93, 58), (0, 47, 90, 55), (55, 90, 91, 54), (7, 34, 88, 60), (60, 88, 89, 61), (2, 32, 86, 54), (54, 86, 87, 55), (20, 28, 84, 76), (76, 84, 85, 77), (7, 60, 83, 31), (60, 61, 82, 83), (17, 26, 80, 72), (72, 80, 81, 73), (13, 65, 79, 27), (65, 64, 78, 79), (10, 20, 76, 66), (66, 76, 77, 67), (31, 83, 75, 23), (83, 82, 74, 75), (6, 17, 72, 62), (62, 72, 73, 63), (27, 79, 71, 18), (79, 78, 70, 71), (18, 71, 68, 14), (71, 70, 69, 68), (23, 75, 69, 15), (75, 74, 68, 69), (47, 10, 66, 90), (90, 66, 67, 91), (43, 12, 64, 92), (92, 64, 65, 93), (32, 6, 62, 86), (86, 62, 63, 87), (34, 3, 57, 88), (88, 57, 56, 89), (26, 5, 59, 80), (80, 59, 58, 81), (28, 1, 56, 84), (84, 56, 57, 85)])
me_cube_005.polygons.foreach_set('use_smooth', [True] * 92)
_uv = me_cube_005.uv_layers.new(name='UVMap')
_uv.uv.foreach_set('vector', [0.6137, 0.1667, 0.625, 0.1667, 0.625, 0.25, 0.6137, 0.25, 0.6137, 0.9937, 0.625, 0.9937, 0.625, 1.0, 0.6137, 1.0, 0.3637, 0.6667, 0.375, 0.6667, 0.375, 0.75, 0.3637, 0.75, 0.8687, 0.6667, 0.875, 0.6667, 0.875, 0.75, 0.8687, 0.75, 0.1312, 0.6667, 0.1375, 0.6667, 0.1375, 0.75, 0.1312, 0.75, 0.6137, 0.2562, 0.625, 0.2562, 0.625, 0.2625, 0.6137, 0.2625, 0.3812, 0.2562, 0.3875, 0.2562, 0.3875, 0.2625, 0.3812, 0.2625, 0.3812, 0.9756, 0.3875, 0.9756, 0.3875, 0.9875, 0.3812, 0.9875, 0.3812, 0.9937, 0.3875, 0.9937, 0.3875, 1.0, 0.3812, 1.0, 0.3812, 0.6667, 0.3875, 0.6667, 0.3875, 0.75, 0.3812, 0.75, 0.3812, 0.4887, 0.3875, 0.4887, 0.3875, 0.5, 0.3812, 0.5, 0.3812, 0.1667, 0.3875, 0.1667, 0.3875, 0.25, 0.3812, 0.25, 0.3994, 0.7458, 0.3994, 0.9875, 0.3875, 0.9875, 0.3875, 0.7458, 0.3875, 0.5081, 0.3875, 0.2744, 0.3875, 0.2625, 0.3875, 0.5042, 0.3875, 0.5796, 0.3875, 0.4887, 0.3875, 0.2744, 0.3875, 0.5081, 0.3812, 0.2625, 0.3875, 0.2625, 0.3875, 0.2744, 0.3812, 0.2744, 0.3812, 0.7613, 0.3875, 0.7613, 0.3875, 0.9756, 0.3812, 0.9756, 0.1375, 0.6667, 0.1494, 0.6667, 0.1494, 0.75, 0.1375, 0.75, 0.6137, 0.7458, 0.6137, 0.9875, 0.3994, 0.9875, 0.3994, 0.7458, 0.3875, 0.2562, 0.3994, 0.2562, 0.3994, 0.2625, 0.3875, 0.2625, 0.3875, 0.9937, 0.3994, 0.9937, 0.3994, 1.0, 0.3875, 1.0, 0.3875, 0.1667, 0.3994, 0.1667, 0.3994, 0.25, 0.3875, 0.25, 0.3812, 0.75, 0.3875, 0.75, 0.3875, 0.7613, 0.3812, 0.7613, 0.3875, 0.5833, 0.3875, 0.5, 0.3875, 0.4887, 0.3875, 0.5796, 0.3812, 0.2744, 0.3875, 0.2744, 0.3875, 0.4887, 0.3812, 0.4887, 0.1494, 0.6667, 0.3637, 0.6667, 0.3637, 0.75, 0.1494, 0.75, 0.625, 0.7458, 0.625, 0.9875, 0.6137, 0.9875, 0.6137, 0.7458, 0.3994, 0.2562, 0.6137, 0.2562, 0.6137, 0.2625, 0.3994, 0.2625, 0.3994, 0.9937, 0.6137, 0.9937, 0.6137, 1.0, 0.3994, 1.0, 0.3994, 0.1667, 0.6137, 0.1667, 0.6137, 0.25, 0.3994, 0.25, 0.3994, 0.9875, 0.6137, 0.9875, 0.6137, 0.9937, 0.3994, 0.9937, 0.3994, 0.25, 0.6137, 0.25, 0.6137, 0.2562, 0.3994, 0.2562, 0.3875, 0.9875, 0.3994, 0.9875, 0.3994, 0.9937, 0.3875, 0.9937, 0.3875, 0.25, 0.3994, 0.25, 0.3994, 0.2562, 0.3875, 0.2562, 0.3812, 0.9875, 0.3875, 0.9875, 0.3875, 0.9937, 0.3812, 0.9937, 0.3812, 0.25, 0.3875, 0.25, 0.3875, 0.2562, 0.3812, 0.2562, 0.6137, 0.25, 0.625, 0.25, 0.625, 0.2562, 0.6137, 0.2562, 0.125, 0.6667, 0.1312, 0.6667, 0.1312, 0.75, 0.125, 0.75, 0.8625, 0.6667, 0.8687, 0.6667, 0.8687, 0.75, 0.8625, 0.75, 0.6137, 0.9875, 0.625, 0.9875, 0.625, 0.9937, 0.6137, 0.9937, 0.375, 0.25, 0.3812, 0.25, 0.3812, 0.2562, 0.375, 0.2562, 0.375, 0.9875, 0.3812, 0.9875, 0.3812, 0.9937, 0.375, 0.9937, 0.375, 0.2744, 0.3812, 0.2744, 0.3812, 0.4887, 0.375, 0.4887, 0.375, 0.75, 0.3812, 0.75, 0.3812, 0.7613, 0.375, 0.7613, 0.375, 0.7613, 0.3812, 0.7613, 0.3812, 0.9756, 0.375, 0.9756, 0.375, 0.2625, 0.3812, 0.2625, 0.3812, 0.2744, 0.375, 0.2744, 0.375, 0.1667, 0.3812, 0.1667, 0.3812, 0.25, 0.375, 0.25, 0.375, 0.4887, 0.3812, 0.4887, 0.3812, 0.5, 0.375, 0.5, 0.375, 0.6667, 0.3812, 0.6667, 0.3812, 0.75, 0.375, 0.75, 0.375, 0.9937, 0.3812, 0.9937, 0.3812, 1.0, 0.375, 1.0, 0.375, 0.9756, 0.3812, 0.9756, 0.3812, 0.9875, 0.375, 0.9875, 0.375, 0.2562, 0.3812, 0.2562, 0.3812, 0.2625, 0.375, 0.2625, 0.375, 0.5, 0.3812, 0.5, 0.3812, 0.5833, 0.375, 0.5833, 0.375, 0.5833, 0.3812, 0.5833, 0.3812, 0.6667, 0.375, 0.6667, 0.375, 0.0, 0.3812, 0.0, 0.3812, 0.08333, 0.375, 0.08333, 0.375, 0.08333, 0.3812, 0.08333, 0.3812, 0.1667, 0.375, 0.1667, 0.8625, 0.5, 0.8687, 0.5, 0.8687, 0.5833, 0.8625, 0.5833, 0.8625, 0.5833, 0.8687, 0.5833, 0.8687, 0.6667, 0.8625, 0.6667, 0.125, 0.5, 0.1312, 0.5, 0.1312, 0.5833, 0.125, 0.5833, 0.125, 0.5833, 0.1312, 0.5833, 0.1312, 0.6667, 0.125, 0.6667, 0.3994, 0.0, 0.6137, 0.0, 0.6137, 0.08333, 0.3994, 0.08333, 0.3994, 0.08333, 0.6137, 0.08333, 0.6137, 0.1667, 0.3994, 0.1667, 0.625, 0.2625, 0.625, 0.5042, 0.6137, 0.5042, 0.6137, 0.2625, 0.625, 0.5042, 0.625, 0.7458, 0.6137, 0.7458, 0.6137, 0.5042, 0.1494, 0.5, 0.3637, 0.5, 0.3637, 0.5833, 0.1494, 0.5833, 0.1494, 0.5833, 0.3637, 0.5833, 0.3637, 0.6667, 0.1494, 0.6667, 0.3875, 0.75, 0.3875, 0.6667, 0.3875, 0.6704, 0.3875, 0.7613, 0.3875, 0.6667, 0.3875, 0.5833, 0.3875, 0.5796, 0.3875, 0.6704, 0.3875, 0.0, 0.3994, 0.0, 0.3994, 0.08333, 0.3875, 0.08333, 0.3875, 0.08333, 0.3994, 0.08333, 0.3994, 0.1667, 0.3875, 0.1667, 0.6137, 0.2625, 0.6137, 0.5042, 0.3994, 0.5042, 0.3994, 0.2625, 0.6137, 0.5042, 0.6137, 0.7458, 0.3994, 0.7458, 0.3994, 0.5042, 0.1375, 0.5, 0.1494, 0.5, 0.1494, 0.5833, 0.1375, 0.5833, 0.1375, 0.5833, 0.1494, 0.5833, 0.1494, 0.6667, 0.1375, 0.6667, 0.3875, 0.7613, 0.3875, 0.6704, 0.3875, 0.7419, 0.3875, 0.9756, 0.3875, 0.6704, 0.3875, 0.5796, 0.3875, 0.5081, 0.3875, 0.7419, 0.3875, 0.9756, 0.3875, 0.7419, 0.3875, 0.7458, 0.3875, 0.9875, 0.3875, 0.7419, 0.3875, 0.5081, 0.3875, 0.5042, 0.3875, 0.7458, 0.3994, 0.2625, 0.3994, 0.5042, 0.3875, 0.5042, 0.3875, 0.2625, 0.3994, 0.5042, 0.3994, 0.7458, 0.3875, 0.7458, 0.3875, 0.5042, 0.3812, 0.0, 0.3875, 0.0, 0.3875, 0.08333, 0.3812, 0.08333, 0.3812, 0.08333, 0.3875, 0.08333, 0.3875, 0.1667, 0.3812, 0.1667, 0.3812, 0.5, 0.3875, 0.5, 0.3875, 0.5833, 0.3812, 0.5833, 0.3812, 0.5833, 0.3875, 0.5833, 0.3875, 0.6667, 0.3812, 0.6667, 0.1312, 0.5, 0.1375, 0.5, 0.1375, 0.5833, 0.1312, 0.5833, 0.1312, 0.5833, 0.1375, 0.5833, 0.1375, 0.6667, 0.1312, 0.6667, 0.8687, 0.5, 0.875, 0.5, 0.875, 0.5833, 0.8687, 0.5833, 0.8687, 0.5833, 0.875, 0.5833, 0.875, 0.6667, 0.8687, 0.6667, 0.3637, 0.5, 0.375, 0.5, 0.375, 0.5833, 0.3637, 0.5833, 0.3637, 0.5833, 0.375, 0.5833, 0.375, 0.6667, 0.3637, 0.6667, 0.6137, 0.0, 0.625, 0.0, 0.625, 0.08333, 0.6137, 0.08333, 0.6137, 0.08333, 0.625, 0.08333, 0.625, 0.1667, 0.6137, 0.1667])
me_cube_005.materials.append(mat_steel)
me_cube_005.use_remesh_preserve_volume = False
me_cube_005.use_remesh_preserve_attributes = False
me_cube_005.use_mirror_vertex_groups = False
me_cube_005.update()
me_cube_001 = bpy.data.meshes.new('Cube.001')
me_cube_001.from_pydata([(-0.9227, -1.0, -0.8886), (-0.9227, -1.0, 0.8886), (-0.9227, 1.0, -0.8886), (-0.9227, 1.0, 0.8886), (0.9227, -1.0, -0.8886), (0.9227, -1.0, 0.8886), (0.9227, 1.0, -0.8886), (0.9227, 1.0, 0.8886), (-1.0, -1.0, -1.0), (-1.0, -1.0, 1.0), (-1.0, 1.0, 1.0), (-1.0, 1.0, -1.0), (1.0, 1.0, -1.0), (1.0, 1.0, 1.0), (1.0, -1.0, 1.0), (1.0, -1.0, -1.0), (-0.9227, 0.0, 0.8886), (-0.9227, 0.0, -0.8886), (0.9227, 0.0, -0.8886), (0.9227, 5.96e-08, 0.8886)], [], [(8, 9, 10, 11), (7, 6, 18, 19), (12, 13, 14, 15), (0, 4, 18, 17), (11, 12, 15, 8), (13, 10, 9, 14), (0, 1, 9, 8), (3, 2, 11, 10), (2, 6, 12, 11), (7, 3, 10, 13), (6, 7, 13, 12), (5, 4, 15, 14), (4, 0, 8, 15), (1, 5, 14, 9), (6, 2, 17, 18), (1, 0, 17, 16), (5, 1, 16, 19), (4, 5, 19, 18), (3, 7, 19, 16), (2, 3, 16, 17)])
_uv = me_cube_001.uv_layers.new(name='UVMap')
_uv.uv.foreach_set('vector', [0.375, 0.0, 0.625, 0.0, 0.625, 0.25, 0.375, 0.25, 0.6111, 0.4861, 0.3889, 0.4861, 0.3889, 0.4861, 0.6111, 0.4861, 0.375, 0.5, 0.625, 0.5, 0.625, 0.75, 0.375, 0.75, 0.3889, 0.9861, 0.3889, 0.7639, 0.3889, 0.7639, 0.3889, 0.9861, 0.125, 0.5, 0.375, 0.5, 0.375, 0.75, 0.125, 0.75, 0.625, 0.5, 0.875, 0.5, 0.875, 0.75, 0.625, 0.75, 0.3889, 0.9861, 0.6111, 0.9861, 0.625, 1.0, 0.375, 1.0, 0.6111, 0.2639, 0.3889, 0.2639, 0.375, 0.25, 0.625, 0.25, 0.3889, 0.2639, 0.3889, 0.4861, 0.375, 0.5, 0.375, 0.25, 0.6111, 0.4861, 0.6111, 0.2639, 0.625, 0.25, 0.625, 0.5, 0.3889, 0.4861, 0.6111, 0.4861, 0.625, 0.5, 0.375, 0.5, 0.6111, 0.7639, 0.3889, 0.7639, 0.375, 0.75, 0.625, 0.75, 0.3889, 0.7639, 0.3889, 0.9861, 0.375, 1.0, 0.375, 0.75, 0.6111, 0.9861, 0.6111, 0.7639, 0.625, 0.75, 0.625, 1.0, 0.3889, 0.4861, 0.3889, 0.2639, 0.3889, 0.2639, 0.3889, 0.4861, 0.6111, 0.9861, 0.3889, 0.9861, 0.3889, 0.9861, 0.6111, 0.9861, 0.6111, 0.7639, 0.6111, 0.9861, 0.6111, 0.9861, 0.6111, 0.7639, 0.3889, 0.7639, 0.6111, 0.7639, 0.6111, 0.7639, 0.3889, 0.7639, 0.6111, 0.2639, 0.6111, 0.4861, 0.6111, 0.4861, 0.6111, 0.2639, 0.3889, 0.2639, 0.6111, 0.2639, 0.6111, 0.2639, 0.3889, 0.2639])
me_cube_001.materials.append(mat_steel)
me_cube_001.use_remesh_preserve_volume = False
me_cube_001.use_remesh_preserve_attributes = False
me_cube_001.use_mirror_vertex_groups = False
me_cube_001.update()

# ---- objects
ob_cube = bpy.data.objects.new('Cube', me_cube)
ob_cube_001 = bpy.data.objects.new('Cube.001', me_cube_003)
ob_cylinder = bpy.data.objects.new('Cylinder', me_cylinder)
ob_cube_002 = bpy.data.objects.new('Cube.002', me_cube_004)
ob_cube_003 = bpy.data.objects.new('Cube.003', me_cube_005)
ob_camera = bpy.data.objects.new('Camera', cam_camera_001)
ob_light = bpy.data.objects.new('Light', light_light)
ob_cube_004 = bpy.data.objects.new('Cube.004', me_cube_001)

# ---- transforms, parenting, visibility, modifiers, constraints
ob_cube.location = (0.0, 0.0, 0.0)
ob_cube.scale = (1.0, 2.052, 0.005155)
ob_cube.lock_rotations_4d = False
ob_cube.empty_display_type = 'ARROWS'
ob_cube.lineart.crease_threshold = 0.0
ob_cube_001.location = (0.0, 0.0, 0.01076)
ob_cube_001.rotation_euler = (0.0, -0.0, -0.1583)
ob_cube_001.scale = (1.0, 2.052, 0.005155)
ob_cube_001.lock_rotations_4d = False
ob_cube_001.empty_display_type = 'ARROWS'
ob_cube_001.lineart.crease_threshold = 0.0
ob_cylinder.location = (-0.1123, 0.2675, 0.2142)
ob_cylinder.rotation_euler = (-1.571, -2.22e-16, 0.1671)
ob_cylinder.scale = (0.1976, 0.1976, 1.788)
ob_cylinder.lineart.crease_threshold = 0.0
ob_cube_002.location = (-0.6197, -2.497e-08, 0.1864)
ob_cube_002.rotation_euler = (0.0, -0.0, -0.08891)
ob_cube_002.scale = (0.1694, 1.883, 0.1694)
ob_cube_002.lineart.crease_threshold = 0.0
_m = ob_cube_002.modifiers.new('Subdivision', 'SUBSURF')
_m.uv_smooth = 'PRESERVE_CORNERS'
_m.levels = 2
_m.show_only_control_edges = False
ob_cube_003.location = (-0.5397, 0.07994, 0.2021)
ob_cube_003.rotation_euler = (0.0, -0.0, -0.05915)
ob_cube_003.scale = (0.1694, 1.883, 0.1694)
ob_cube_003.lineart.crease_threshold = 0.0
_m = ob_cube_003.modifiers.new('Subdivision', 'SUBSURF')
_m.uv_smooth = 'PRESERVE_CORNERS'
_m.levels = 2
_m.show_only_control_edges = False
ob_camera.location = (2.451, -3.889, 1.789)
ob_camera.rotation_euler = (1.109, 0.0, 0.8149)
ob_camera.lock_rotations_4d = False
ob_camera.empty_display_type = 'ARROWS'
ob_camera.color = (0.0, 0.0, 0.0, 0.0)
ob_camera.display_type = 'WIRE'
ob_camera.lineart.crease_threshold = 0.0
ob_light.location = (4.076, 1.005, 5.904)
ob_light.rotation_euler = (1.162, -0.06862, 0.2305)
ob_light.lock_rotations_4d = False
ob_light.empty_display_type = 'ARROWS'
ob_light.color = (0.0, 0.0, 0.0, 0.0)
ob_light.lineart.crease_threshold = 0.0
ob_cube_004.location = (0.3447, 0.3204, 0.1257)
ob_cube_004.rotation_euler = (0.0, -0.0, 0.2208)
ob_cube_004.scale = (0.1905, 1.323, 0.11)
ob_cube_004.lineart.crease_threshold = 0.0

# ---- collection membership
col_collection.objects.link(ob_cube)
col_collection.objects.link(ob_cube_001)
col_collection.objects.link(ob_cylinder)
col_collection.objects.link(ob_cube_002)
col_collection.objects.link(ob_cube_003)
col_collection.objects.link(ob_camera)
col_collection.objects.link(ob_light)
col_collection.objects.link(ob_cube_004)

# ---- scene / render settings (as saved in the file)
scene.camera = ob_camera
scene.frame_start = 1; scene.frame_end = 250; scene.frame_set(1)
scene.render.engine = 'CYCLES'
scene.render.resolution_x = 256
scene.render.resolution_y = 256
scene.render.film_transparent = True
scene.cycles.use_denoising = False
scene.cycles.samples = 1000
scene.cycles.sampling_pattern = 'TABULATED_SOBOL'
scene.cycles.use_adaptive_sampling = False
scene.cycles.use_light_tree = False
scene.view_settings.view_transform = 'Filmic'
bpy.context.view_layer.update()
